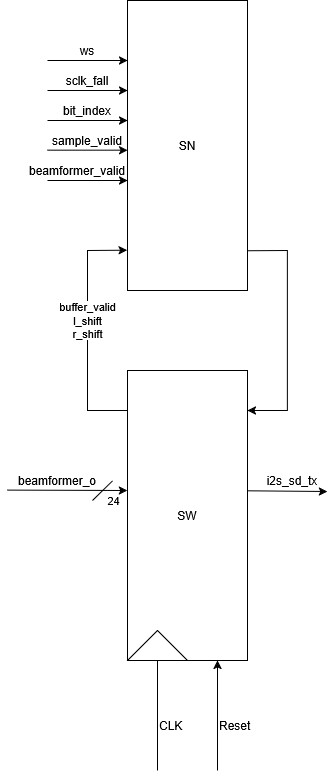

The diagram above was exported from draw.io. Its source (the exported page's mxGraphModel, read from the mxfile embedded in the PNG):
<mxGraphModel dx="1417" dy="786" grid="1" gridSize="10" guides="1" tooltips="1" connect="1" arrows="1" fold="1" page="1" pageScale="1" pageWidth="827" pageHeight="1169" math="0" shadow="0">
  <root>
    <mxCell id="0" />
    <mxCell id="1" parent="0" />
    <mxCell id="_EX4dvXq7DLP3osMZwAb-1" parent="1" style="rounded=0;whiteSpace=wrap;html=1;" value="SN" vertex="1">
      <mxGeometry height="290" width="120" x="360" y="120" as="geometry" />
    </mxCell>
    <mxCell id="_EX4dvXq7DLP3osMZwAb-2" parent="1" style="rounded=0;whiteSpace=wrap;html=1;" value="SW" vertex="1">
      <mxGeometry height="290" width="120" x="360" y="490" as="geometry" />
    </mxCell>
    <mxCell id="_EX4dvXq7DLP3osMZwAb-3" parent="1" style="triangle;whiteSpace=wrap;html=1;rotation=-90;" value="" vertex="1">
      <mxGeometry height="60" width="30" x="375" y="735" as="geometry" />
    </mxCell>
    <mxCell id="_EX4dvXq7DLP3osMZwAb-4" edge="1" parent="1" style="endArrow=classic;html=1;rounded=0;entryX=0.25;entryY=1;entryDx=0;entryDy=0;" value="">
      <mxGeometry height="50" relative="1" width="50" as="geometry">
        <mxPoint x="450" y="890" as="sourcePoint" />
        <mxPoint x="450" y="780" as="targetPoint" />
      </mxGeometry>
    </mxCell>
    <mxCell id="_EX4dvXq7DLP3osMZwAb-5" edge="1" parent="1" style="endArrow=none;html=1;rounded=0;entryX=0.25;entryY=1;entryDx=0;entryDy=0;" target="_EX4dvXq7DLP3osMZwAb-2" value="">
      <mxGeometry height="50" relative="1" width="50" as="geometry">
        <mxPoint x="390" y="890" as="sourcePoint" />
        <mxPoint x="415" y="840" as="targetPoint" />
      </mxGeometry>
    </mxCell>
    <mxCell id="_EX4dvXq7DLP3osMZwAb-6" parent="1" style="text;html=1;whiteSpace=wrap;strokeColor=none;fillColor=none;align=left;verticalAlign=middle;rounded=0;" value="CLK" vertex="1">
      <mxGeometry height="30" width="60" x="390" y="830" as="geometry" />
    </mxCell>
    <mxCell id="_EX4dvXq7DLP3osMZwAb-7" parent="1" style="text;html=1;whiteSpace=wrap;strokeColor=none;fillColor=none;align=left;verticalAlign=middle;rounded=0;" value="Reset" vertex="1">
      <mxGeometry height="30" width="60" x="450" y="830" as="geometry" />
    </mxCell>
    <mxCell id="_EX4dvXq7DLP3osMZwAb-8" edge="1" parent="1" style="endArrow=classic;html=1;rounded=0;entryX=-0.002;entryY=0.861;entryDx=0;entryDy=0;entryPerimeter=0;" target="_EX4dvXq7DLP3osMZwAb-1" value="">
      <mxGeometry height="50" relative="1" width="50" as="geometry">
        <Array as="points">
          <mxPoint x="320" y="530" />
          <mxPoint x="320" y="370" />
        </Array>
        <mxPoint x="360" y="530" as="sourcePoint" />
        <mxPoint x="359" y="370" as="targetPoint" />
      </mxGeometry>
    </mxCell>
    <mxCell id="_EX4dvXq7DLP3osMZwAb-38" connectable="0" parent="_EX4dvXq7DLP3osMZwAb-8" style="edgeLabel;html=1;align=center;verticalAlign=middle;resizable=0;points=[];" value="buffer_valid&lt;br&gt;l_shift&lt;br&gt;r_shift" vertex="1">
      <mxGeometry relative="1" x="0.1859" y="1" as="geometry">
        <mxPoint x="1" y="12" as="offset" />
      </mxGeometry>
    </mxCell>
    <mxCell id="_EX4dvXq7DLP3osMZwAb-9" edge="1" parent="1" source="_EX4dvXq7DLP3osMZwAb-1" style="endArrow=classic;html=1;rounded=0;exitX=1.001;exitY=0.863;exitDx=0;exitDy=0;exitPerimeter=0;" value="">
      <mxGeometry height="50" relative="1" width="50" as="geometry">
        <Array as="points">
          <mxPoint x="520" y="370" />
          <mxPoint x="520" y="530" />
        </Array>
        <mxPoint x="619" y="380" as="sourcePoint" />
        <mxPoint x="480" y="530" as="targetPoint" />
      </mxGeometry>
    </mxCell>
    <mxCell id="_EX4dvXq7DLP3osMZwAb-11" edge="1" parent="1" style="endArrow=classic;html=1;rounded=0;" value="">
      <mxGeometry height="50" relative="1" width="50" as="geometry">
        <mxPoint x="280" y="180" as="sourcePoint" />
        <mxPoint x="360" y="180" as="targetPoint" />
      </mxGeometry>
    </mxCell>
    <mxCell id="_EX4dvXq7DLP3osMZwAb-12" edge="1" parent="1" style="endArrow=classic;html=1;rounded=0;" value="">
      <mxGeometry height="50" relative="1" width="50" as="geometry">
        <mxPoint x="280" y="210" as="sourcePoint" />
        <mxPoint x="360" y="210" as="targetPoint" />
      </mxGeometry>
    </mxCell>
    <mxCell id="_EX4dvXq7DLP3osMZwAb-13" edge="1" parent="1" style="endArrow=classic;html=1;rounded=0;" value="">
      <mxGeometry height="50" relative="1" width="50" as="geometry">
        <mxPoint x="280" y="240" as="sourcePoint" />
        <mxPoint x="360" y="240" as="targetPoint" />
      </mxGeometry>
    </mxCell>
    <mxCell id="_EX4dvXq7DLP3osMZwAb-14" edge="1" parent="1" style="endArrow=classic;html=1;rounded=0;" value="">
      <mxGeometry height="50" relative="1" width="50" as="geometry">
        <mxPoint x="280" y="269.6700000000001" as="sourcePoint" />
        <mxPoint x="360" y="269.6700000000001" as="targetPoint" />
      </mxGeometry>
    </mxCell>
    <mxCell id="_EX4dvXq7DLP3osMZwAb-15" parent="1" style="text;html=1;whiteSpace=wrap;strokeColor=none;fillColor=none;align=center;verticalAlign=middle;rounded=0;" value="ws" vertex="1">
      <mxGeometry height="20" width="60" x="290" y="160" as="geometry" />
    </mxCell>
    <mxCell id="_EX4dvXq7DLP3osMZwAb-16" parent="1" style="text;html=1;whiteSpace=wrap;strokeColor=none;fillColor=none;align=center;verticalAlign=middle;rounded=0;" value="sclk_fall" vertex="1">
      <mxGeometry height="20" width="60" x="290" y="190" as="geometry" />
    </mxCell>
    <mxCell id="_EX4dvXq7DLP3osMZwAb-17" parent="1" style="text;html=1;whiteSpace=wrap;strokeColor=none;fillColor=none;align=center;verticalAlign=middle;rounded=0;" value="bit_index" vertex="1">
      <mxGeometry height="20" width="60" x="290" y="220" as="geometry" />
    </mxCell>
    <mxCell id="_EX4dvXq7DLP3osMZwAb-18" parent="1" style="text;html=1;whiteSpace=wrap;strokeColor=none;fillColor=none;align=center;verticalAlign=middle;rounded=0;" value="sample_valid" vertex="1">
      <mxGeometry height="20" width="60" x="290" y="249.67000000000007" as="geometry" />
    </mxCell>
    <mxCell id="_EX4dvXq7DLP3osMZwAb-19" edge="1" parent="1" style="endArrow=classic;html=1;rounded=0;" value="">
      <mxGeometry height="50" relative="1" width="50" as="geometry">
        <mxPoint x="280" y="300" as="sourcePoint" />
        <mxPoint x="360" y="300" as="targetPoint" />
      </mxGeometry>
    </mxCell>
    <mxCell id="_EX4dvXq7DLP3osMZwAb-20" parent="1" style="text;html=1;whiteSpace=wrap;strokeColor=none;fillColor=none;align=center;verticalAlign=middle;rounded=0;" value="beamformer_valid" vertex="1">
      <mxGeometry height="20" width="60" x="280" y="280" as="geometry" />
    </mxCell>
    <mxCell id="_EX4dvXq7DLP3osMZwAb-21" parent="1" style="text;html=1;whiteSpace=wrap;strokeColor=none;fillColor=none;align=center;verticalAlign=middle;rounded=0;" value="i2s_sd_tx" vertex="1">
      <mxGeometry height="20" width="60" x="495" y="590" as="geometry" />
    </mxCell>
    <mxCell id="_EX4dvXq7DLP3osMZwAb-29" edge="1" parent="1" style="endArrow=classic;html=1;rounded=0;" value="">
      <mxGeometry height="50" relative="1" width="50" as="geometry">
        <mxPoint x="480" y="610.31" as="sourcePoint" />
        <mxPoint x="560" y="611" as="targetPoint" />
      </mxGeometry>
    </mxCell>
    <mxCell id="_EX4dvXq7DLP3osMZwAb-31" parent="1" style="text;html=1;whiteSpace=wrap;strokeColor=none;fillColor=none;align=center;verticalAlign=middle;rounded=0;" value="beamformer_o" vertex="1">
      <mxGeometry height="20" width="60" x="260" y="590.4" as="geometry" />
    </mxCell>
    <mxCell id="_EX4dvXq7DLP3osMZwAb-34" edge="1" parent="1" style="endArrow=none;html=1;rounded=0;" value="">
      <mxGeometry height="50" relative="1" width="50" as="geometry">
        <mxPoint x="325" y="619.9999999999999" as="sourcePoint" />
        <mxPoint x="345" y="600.4" as="targetPoint" />
      </mxGeometry>
    </mxCell>
    <mxCell id="_EX4dvXq7DLP3osMZwAb-35" connectable="0" parent="_EX4dvXq7DLP3osMZwAb-34" style="edgeLabel;html=1;align=center;verticalAlign=middle;resizable=0;points=[];" value="24" vertex="1">
      <mxGeometry relative="1" x="-0.4164" y="1" as="geometry">
        <mxPoint x="15" y="6" as="offset" />
      </mxGeometry>
    </mxCell>
    <mxCell id="_EX4dvXq7DLP3osMZwAb-36" connectable="0" parent="1" style="group" value="" vertex="1">
      <mxGeometry height="19.600000000000023" width="120" x="240" y="600.4" as="geometry" />
    </mxCell>
    <mxCell id="_EX4dvXq7DLP3osMZwAb-37" edge="1" parent="_EX4dvXq7DLP3osMZwAb-36" style="endArrow=classic;html=1;rounded=0;" value="">
      <mxGeometry height="50" relative="1" width="50" as="geometry">
        <mxPoint y="9.199999999999989" as="sourcePoint" />
        <mxPoint x="120" y="9.599999999999994" as="targetPoint" />
      </mxGeometry>
    </mxCell>
  </root>
</mxGraphModel>